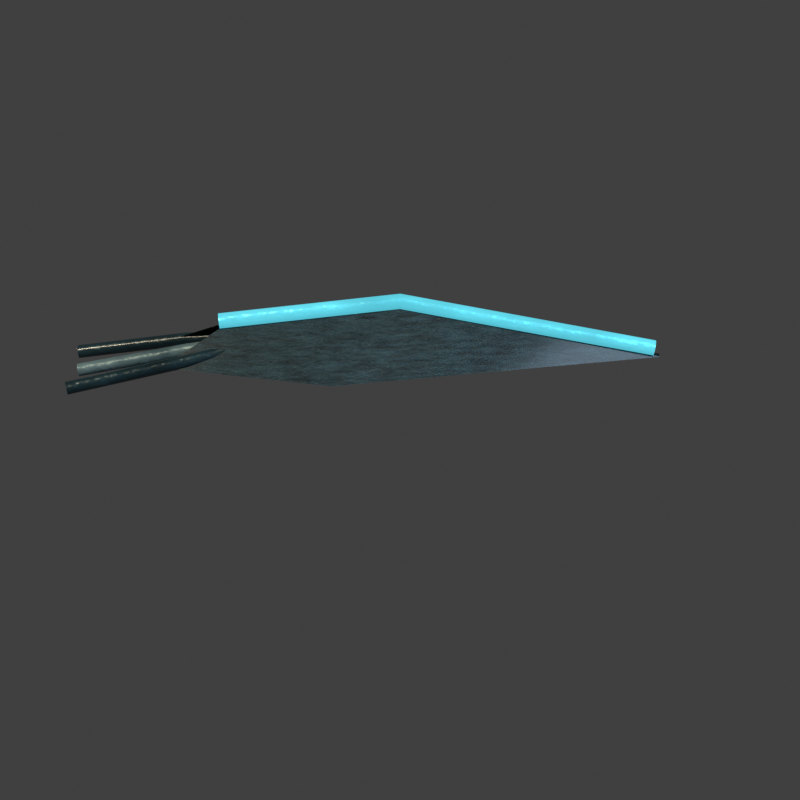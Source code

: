 # Source: averse_goutte_lame.blend  (saved by Blender 5.2.45; exported with 4.5.12 LTS)
import bpy
from mathutils import Matrix  # noqa: F401  (used for matrix-valued properties, if any)

bpy.ops.wm.read_factory_settings(use_empty=True)
scene = bpy.context.scene
scene.name = 'Scene'

# ---- collections
col_collection = bpy.data.collections.new('Collection'); scene.collection.children.link(col_collection)

# ---- materials (node trees are filled in below, after node groups)
mat_av2_black_rainwater_wet_relief = bpy.data.materials.new('AV2 black rainwater wet relief')
mat_av2_black_rainwater_wet_relief.diffuse_color = (0.002428, 0.009721, 0.01298, 1.0)
mat_av2_cyan_refracted_water_veins = bpy.data.materials.new('AV2 cyan refracted water veins')
mat_av2_cyan_refracted_water_veins.diffuse_color = (0.008568, 0.05286, 0.07227, 1.0)
mat_av2_sediment_silver_foam = bpy.data.materials.new('AV2 sediment silver foam')
mat_av2_sediment_silver_foam.diffuse_color = (0.0185, 0.04667, 0.05286, 1.0)

# ---- material node trees
mat_av2_black_rainwater_wet_relief.use_nodes = True; mat_av2_black_rainwater_wet_relief.node_tree.nodes.clear()
_N = mat_av2_black_rainwater_wet_relief.node_tree.nodes; _L = mat_av2_black_rainwater_wet_relief.node_tree.links
n0 = _N.new('ShaderNodeBsdfPrincipled'); n0.name = 'Principled BSDF'; n0.location = (-200, 100)
n0.inputs[1].default_value = 0.32
n0.inputs[10].default_value = 0.005
n0.inputs[13].default_value = 0.2
n0.inputs[19].default_value = 0.65
n0.inputs[20].default_value = 0.13
n0.inputs[27].default_value = (0.002428, 0.009721, 0.01298, 1.0)
n1 = _N.new('ShaderNodeOutputMaterial'); n1.name = 'Material Output'; n1.location = (200, 100)
n2 = _N.new('ShaderNodeTexNoise'); n2.name = 'Noise Texture'; n2.location = (0, 0)
n2.width = 160
n2.inputs[2].default_value = 17.0
n2.inputs[3].default_value = 3.0
n3 = _N.new('ShaderNodeValToRGB'); n3.name = 'Color Ramp'; n3.location = (0, 0)
while len(n3.color_ramp.elements) > 1: n3.color_ramp.elements.remove(n3.color_ramp.elements[-1])
n3.color_ramp.elements[0].position = 0.22; n3.color_ramp.elements[0].color = (0.002428, 0.009721, 0.01298, 1.0)
_e = n3.color_ramp.elements.new(0.78); _e.color = (0.02217, 0.05951, 0.07421, 1.0)
n4 = _N.new('ShaderNodeTexNoise'); n4.name = 'Noise Texture.001'; n4.location = (0, 0)
n4.width = 160
n4.inputs[2].default_value = 95.0
n5 = _N.new('ShaderNodeBump'); n5.name = 'Bump'; n5.location = (0, 0)
n5.inputs[0].default_value = 0.24
n5.inputs[1].default_value = 0.018
n6 = _N.new('ShaderNodeMapRange'); n6.name = 'Map Range'; n6.location = (0, 0)
n6.inputs[3].default_value = 0.3
n6.inputs[4].default_value = 0.35
n7 = _N.new('ShaderNodeAmbientOcclusion'); n7.name = 'ISO_Baked_AO'; n7.location = (0, 0)
n7.inputs[1].default_value = 0.7
n8 = _N.new('ShaderNodeMixRGB'); n8.name = 'Mix (Legacy)'; n8.location = (0, 0)
n8.blend_type = 'MULTIPLY'
n8.inputs[0].default_value = 0.8
_L.new(n0.outputs[0], n1.inputs[0])
_L.new(n2.outputs[0], n3.inputs[0])
_L.new(n4.outputs[0], n5.inputs[3])
_L.new(n5.outputs[0], n0.inputs[5])
_L.new(n2.outputs[0], n6.inputs[0])
_L.new(n6.outputs[0], n0.inputs[2])
_L.new(n3.outputs[0], n8.inputs[1])
_L.new(n7.outputs[0], n8.inputs[2])
_L.new(n8.outputs[0], n0.inputs[0])
n1.is_active_output = True
mat_av2_cyan_refracted_water_veins.use_nodes = True; mat_av2_cyan_refracted_water_veins.node_tree.nodes.clear()
_N = mat_av2_cyan_refracted_water_veins.node_tree.nodes; _L = mat_av2_cyan_refracted_water_veins.node_tree.links
n0 = _N.new('ShaderNodeBsdfPrincipled'); n0.name = 'Principled BSDF'; n0.location = (-200, 100)
n0.inputs[1].default_value = 0.4
n0.inputs[10].default_value = 0.005
n0.inputs[13].default_value = 0.2
n0.inputs[27].default_value = (0.1144, 0.6584, 0.807, 1.0)
n0.inputs[28].default_value = 0.75
n1 = _N.new('ShaderNodeOutputMaterial'); n1.name = 'Material Output'; n1.location = (200, 100)
n2 = _N.new('ShaderNodeTexNoise'); n2.name = 'Noise Texture'; n2.location = (0, 0)
n2.width = 160
n2.inputs[2].default_value = 17.0
n2.inputs[3].default_value = 3.0
n3 = _N.new('ShaderNodeValToRGB'); n3.name = 'Color Ramp'; n3.location = (0, 0)
while len(n3.color_ramp.elements) > 1: n3.color_ramp.elements.remove(n3.color_ramp.elements[-1])
n3.color_ramp.elements[0].position = 0.22; n3.color_ramp.elements[0].color = (0.008568, 0.05286, 0.07227, 1.0)
_e = n3.color_ramp.elements.new(0.78); _e.color = (0.1144, 0.6584, 0.807, 1.0)
n4 = _N.new('ShaderNodeTexNoise'); n4.name = 'Noise Texture.001'; n4.location = (0, 0)
n4.width = 160
n4.inputs[2].default_value = 95.0
n5 = _N.new('ShaderNodeBump'); n5.name = 'Bump'; n5.location = (0, 0)
n5.inputs[0].default_value = 0.24
n5.inputs[1].default_value = 0.018
n6 = _N.new('ShaderNodeMapRange'); n6.name = 'Map Range'; n6.location = (0, 0)
n6.inputs[3].default_value = 0.3
n6.inputs[4].default_value = 0.38
_L.new(n0.outputs[0], n1.inputs[0])
_L.new(n2.outputs[0], n3.inputs[0])
_L.new(n3.outputs[0], n0.inputs[0])
_L.new(n4.outputs[0], n5.inputs[3])
_L.new(n5.outputs[0], n0.inputs[5])
_L.new(n2.outputs[0], n6.inputs[0])
_L.new(n6.outputs[0], n0.inputs[2])
n1.is_active_output = True
mat_av2_sediment_silver_foam.use_nodes = True; mat_av2_sediment_silver_foam.node_tree.nodes.clear()
_N = mat_av2_sediment_silver_foam.node_tree.nodes; _L = mat_av2_sediment_silver_foam.node_tree.links
n0 = _N.new('ShaderNodeBsdfPrincipled'); n0.name = 'Principled BSDF'; n0.location = (-200, 100)
n0.inputs[1].default_value = 0.22
n0.inputs[10].default_value = 0.005
n0.inputs[13].default_value = 0.2
n0.inputs[27].default_value = (0.0185, 0.04667, 0.05286, 1.0)
n1 = _N.new('ShaderNodeOutputMaterial'); n1.name = 'Material Output'; n1.location = (200, 100)
n2 = _N.new('ShaderNodeTexNoise'); n2.name = 'Noise Texture'; n2.location = (0, 0)
n2.width = 160
n2.inputs[2].default_value = 17.0
n2.inputs[3].default_value = 3.0
n3 = _N.new('ShaderNodeValToRGB'); n3.name = 'Color Ramp'; n3.location = (0, 0)
while len(n3.color_ramp.elements) > 1: n3.color_ramp.elements.remove(n3.color_ramp.elements[-1])
n3.color_ramp.elements[0].position = 0.22; n3.color_ramp.elements[0].color = (0.0185, 0.04667, 0.05286, 1.0)
_e = n3.color_ramp.elements.new(0.78); _e.color = (0.1845, 0.2918, 0.3095, 1.0)
n4 = _N.new('ShaderNodeTexNoise'); n4.name = 'Noise Texture.001'; n4.location = (0, 0)
n4.width = 160
n4.inputs[2].default_value = 95.0
n5 = _N.new('ShaderNodeBump'); n5.name = 'Bump'; n5.location = (0, 0)
n5.inputs[0].default_value = 0.24
n5.inputs[1].default_value = 0.018
n6 = _N.new('ShaderNodeMapRange'); n6.name = 'Map Range'; n6.location = (0, 0)
n6.inputs[3].default_value = 0.3
n6.inputs[4].default_value = 0.52
_L.new(n0.outputs[0], n1.inputs[0])
_L.new(n2.outputs[0], n3.inputs[0])
_L.new(n3.outputs[0], n0.inputs[0])
_L.new(n4.outputs[0], n5.inputs[3])
_L.new(n5.outputs[0], n0.inputs[5])
_L.new(n2.outputs[0], n6.inputs[0])
_L.new(n6.outputs[0], n0.inputs[2])
n1.is_active_output = True

# ---- world
world_world = bpy.data.worlds.new('World'); scene.world = world_world
world_world.use_nodes = True; world_world.node_tree.nodes.clear()
_N = world_world.node_tree.nodes; _L = world_world.node_tree.links
n0 = _N.new('ShaderNodeOutputWorld'); n0.name = 'World Output'; n0.location = (200, 100)
n1 = _N.new('ShaderNodeBackground'); n1.name = 'Background'; n1.location = (-200, 100)
n1.inputs[0].default_value = (0.05088, 0.05088, 0.05088, 1.0)
_L.new(n1.outputs[0], n0.inputs[0])
n0.is_active_output = True
world_world.color = (0.18, 0.18, 0.18)
world_world.sun_shadow_jitter_overblur = 0.0

# ---- cameras
cam_iso_crea = bpy.data.cameras.new('ISO_CREA')
cam_iso_crea.type = 'ORTHO'
cam_iso_crea.sensor_fit = 'HORIZONTAL'
cam_iso_crea.ortho_scale = 1.414
cam_camera_001 = bpy.data.cameras.new('Camera.001')
cam_camera_001.type = 'ORTHO'
cam_camera_001.ortho_scale = 5.0

# ---- lights
light_sun = bpy.data.lights.new('Sun', 'SUN')
light_sun.color = (1.0, 0.76, 0.53)
light_sun.angle = 0.15
light_sun.energy = 2.5
light_area = bpy.data.lights.new('Area', 'AREA')
light_area.color = (0.5, 0.66, 0.85)
light_area.energy = 450.0
light_area.shape = 'DISK'
light_area.size = 5.0
light_area.size_y = 1.0

# ---- meshes
me_forged_liquid_razor_002 = bpy.data.meshes.new('Forged liquid razor.002')
me_forged_liquid_razor_002.from_pydata([(0.49, 0.0, 0.09), (-0.12, -0.11, 0.09), (-0.42, -0.045, 0.09), (-0.3, 0.0, 0.16), (-0.42, 0.045, 0.09), (-0.12, 0.11, 0.09), (0.0, 0.0, 0.2)], [], [(0, 1, 6), (1, 2, 6), (2, 3, 6), (3, 4, 6), (4, 5, 6), (5, 0, 6)])
me_forged_liquid_razor_002.materials.append(mat_av2_black_rainwater_wet_relief)
me_forged_liquid_razor_002.update()

# ---- curves / text
cu_cyan_cutting_ridge_002 = bpy.data.curves.new('Cyan cutting ridge.002', 'CURVE')
cu_cyan_cutting_ridge_002.dimensions = '3D'
_sp = cu_cyan_cutting_ridge_002.splines.new('POLY'); _sp.points.add(2)
_sp.points.foreach_set('co', [-0.32, 0.0, 0.16, 1.0, 0.0, 0.0, 0.2, 1.0, 0.45, 0.0, 0.105, 1.0])
cu_cyan_cutting_ridge_002.materials.append(mat_av2_cyan_refracted_water_veins)
cu_cyan_cutting_ridge_002.bevel_resolution = 2
cu_cyan_cutting_ridge_002.bevel_depth = 0.014
cu_cyan_cutting_ridge_002.fill_mode = 'FULL'
cu_shredded_rain_trail_006 = bpy.data.curves.new('Shredded rain trail.006', 'CURVE')
cu_shredded_rain_trail_006.dimensions = '3D'
_sp = cu_shredded_rain_trail_006.splines.new('POLY'); _sp.points.add(2)
_sp.points.foreach_set('co', [-0.59, -0.065, 0.06, 1.0, -0.38, -0.04, 0.1, 1.0, -0.2, 0.0, 0.13, 1.0])
cu_shredded_rain_trail_006.materials.append(mat_av2_black_rainwater_wet_relief)
cu_shredded_rain_trail_006.bevel_resolution = 2
cu_shredded_rain_trail_006.bevel_depth = 0.012
cu_shredded_rain_trail_006.fill_mode = 'FULL'
cu_shredded_rain_trail_007 = bpy.data.curves.new('Shredded rain trail.007', 'CURVE')
cu_shredded_rain_trail_007.dimensions = '3D'
_sp = cu_shredded_rain_trail_007.splines.new('POLY'); _sp.points.add(2)
_sp.points.foreach_set('co', [-0.569, 0.0, 0.06, 1.0, -0.38, 0.0, 0.1, 1.0, -0.2, 0.0, 0.13, 1.0])
cu_shredded_rain_trail_007.materials.append(mat_av2_sediment_silver_foam)
cu_shredded_rain_trail_007.bevel_resolution = 2
cu_shredded_rain_trail_007.bevel_depth = 0.012
cu_shredded_rain_trail_007.fill_mode = 'FULL'
cu_shredded_rain_trail_008 = bpy.data.curves.new('Shredded rain trail.008', 'CURVE')
cu_shredded_rain_trail_008.dimensions = '3D'
_sp = cu_shredded_rain_trail_008.splines.new('POLY'); _sp.points.add(2)
_sp.points.foreach_set('co', [-0.5673, 0.065, 0.06, 1.0, -0.38, 0.04, 0.1, 1.0, -0.2, 0.0, 0.13, 1.0])
cu_shredded_rain_trail_008.materials.append(mat_av2_black_rainwater_wet_relief)
cu_shredded_rain_trail_008.bevel_resolution = 2
cu_shredded_rain_trail_008.bevel_depth = 0.012
cu_shredded_rain_trail_008.fill_mode = 'FULL'

# ---- objects
ob_iso_crea = bpy.data.objects.new('ISO_CREA', cam_iso_crea)
ob_camera_ortho_55 = bpy.data.objects.new('Camera_ortho_55', cam_camera_001)
ob_sun_chaud_haut_gauche = bpy.data.objects.new('Sun_chaud_haut_gauche', light_sun)
ob_fill_froid = bpy.data.objects.new('Fill_froid', light_area)
ob_goutte_lame_frame_2 = bpy.data.objects.new('goutte_lame frame 2', None)
ob_forged_liquid_razor = bpy.data.objects.new('Forged liquid razor', me_forged_liquid_razor_002)
ob_cyan_cutting_ridge = bpy.data.objects.new('Cyan cutting ridge', cu_cyan_cutting_ridge_002)
ob_shredded_rain_trail = bpy.data.objects.new('Shredded rain trail', cu_shredded_rain_trail_006)
ob_shredded_rain_trail_001 = bpy.data.objects.new('Shredded rain trail.001', cu_shredded_rain_trail_007)
ob_shredded_rain_trail_002 = bpy.data.objects.new('Shredded rain trail.002', cu_shredded_rain_trail_008)

# ---- transforms, parenting, visibility, modifiers, constraints
ob_iso_crea.location = (0.0, -10.39, 6.0)
ob_iso_crea.rotation_euler = (1.047, 0.0, 0.0)
ob_camera_ortho_55.location = (0.0, -5.244, 8.536)
ob_camera_ortho_55.rotation_euler = (0.6109, 0.0, 0.0)
ob_sun_chaud_haut_gauche.location = (-4.0, -3.928, 9.196)
ob_sun_chaud_haut_gauche.rotation_euler = (0.5475, -3.501e-08, -0.7945)
ob_fill_froid.location = (4.0, -3.696, 5.598)
ob_fill_froid.rotation_euler = (0.7717, 9.831e-09, 0.8249)
ob_goutte_lame_frame_2.location = (0.0, 0.0, 0.0)
ob_forged_liquid_razor.parent = ob_goutte_lame_frame_2
ob_forged_liquid_razor.location = (0.0, 0.0, 0.0)
_m = ob_forged_liquid_razor.modifiers.new('Chipped edges', 'BEVEL')
_m.width = 0.009
_m.width_pct = 0.009
_m = ob_forged_liquid_razor.modifiers.new('Plate normals', 'WEIGHTED_NORMAL')
ob_cyan_cutting_ridge.parent = ob_goutte_lame_frame_2
ob_cyan_cutting_ridge.location = (0.0, 0.0, 0.0)
ob_shredded_rain_trail.parent = ob_goutte_lame_frame_2
ob_shredded_rain_trail.location = (0.0, 0.0, 0.0)
ob_shredded_rain_trail_001.parent = ob_goutte_lame_frame_2
ob_shredded_rain_trail_001.location = (0.0, 0.0, 0.0)
ob_shredded_rain_trail_002.parent = ob_goutte_lame_frame_2
ob_shredded_rain_trail_002.location = (0.0, 0.0, 0.0)

# ---- collection membership
scene.collection.objects.link(ob_iso_crea)
col_collection.objects.link(ob_camera_ortho_55)
col_collection.objects.link(ob_sun_chaud_haut_gauche)
col_collection.objects.link(ob_fill_froid)
col_collection.objects.link(ob_goutte_lame_frame_2)
col_collection.objects.link(ob_forged_liquid_razor)
col_collection.objects.link(ob_cyan_cutting_ridge)
col_collection.objects.link(ob_shredded_rain_trail)
col_collection.objects.link(ob_shredded_rain_trail_001)
col_collection.objects.link(ob_shredded_rain_trail_002)

# ---- scene / render settings (as saved in the file)
scene.camera = ob_iso_crea
scene.frame_start = 1; scene.frame_end = 250; scene.frame_set(1)
scene.render.engine = 'BLENDER_EEVEE_NEXT'
scene.render.resolution_x = 256
scene.render.resolution_y = 256
scene.render.resolution_percentage = 50
scene.render.film_transparent = True
scene.render.bake_bias = 0.0
scene.render.bake_samples = 0
scene.render.compositor_device = 'GPU'
scene.eevee.taa_render_samples = 12
scene.eevee.use_volume_custom_range = False
scene.eevee.fast_gi_thickness_near = 0.1
scene.eevee.fast_gi_thickness_far = 0.0
scene.eevee.ray_tracing_options.screen_trace_thickness = 0.1
scene.view_settings.view_transform = 'Standard'
bpy.context.view_layer.update()
